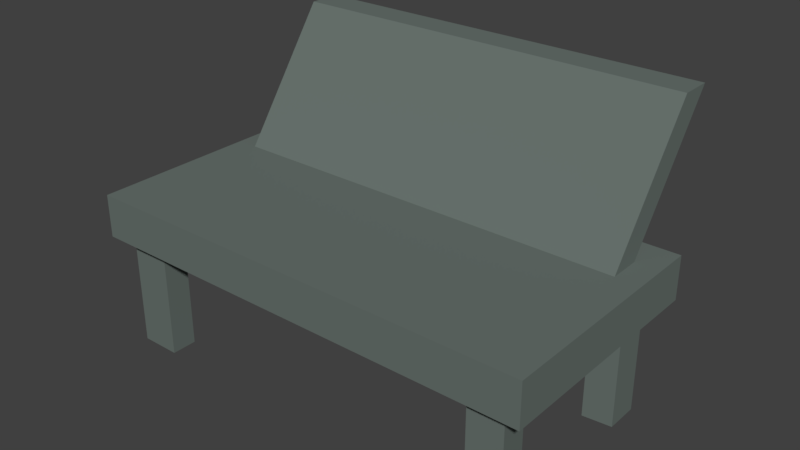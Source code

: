 # Source: banca.blend  (saved by Blender 2.79.0; exported with 4.5.12 LTS)
import bpy
from mathutils import Matrix  # noqa: F401  (used for matrix-valued properties, if any)

bpy.ops.wm.read_factory_settings(use_empty=True)
scene = bpy.context.scene
scene.name = 'Scene'

# ---- collections
col_collection_1 = bpy.data.collections.new('Collection 1'); scene.collection.children.link(col_collection_1)

# ---- materials (node trees are filled in below, after node groups)
mat_material = bpy.data.materials.new('Material')
mat_material.alpha_threshold = 0.0
mat_material.use_transparent_shadow = False
mat_material.diffuse_color = (0.142, 0.1734, 0.159, 1.0)
mat_material.roughness = 0.5
mat_material.line_color = (0.0, 0.0, 0.0, 1.0)

# ---- material node trees

# ---- world
world_world = bpy.data.worlds.new('World'); scene.world = world_world
world_world.color = (0.05088, 0.05088, 0.05088)
world_world.use_sun_shadow = False
world_world.sun_shadow_jitter_overblur = 0.0
world_world.cycles.sampling_method = 'MANUAL'

# ---- meshes
me_cube = bpy.data.meshes.new('Cube')
me_cube.from_pydata([(1.0, 1.0, 0.4287), (1.0, -0.01273, 0.4287), (-1.0, -0.01273, 0.4287), (-1.0, 1.0, 0.4287), (1.0, 1.0, 0.6158), (1.0, -0.01273, 0.6158), (-1.0, -0.01273, 0.6158), (-1.0, 1.0, 0.6158), (0.8945, 0.8468, 0.6158), (0.8945, 0.7093, 0.6158), (-0.9064, 0.8468, 0.6158), (-0.9064, 0.7093, 0.6158), (0.8945, 1.248, 1.178), (0.8945, 1.111, 1.178), (-0.9064, 1.248, 1.178), (-0.9064, 1.111, 1.178), (0.7689, 0.1546, 0.4287), (0.7651, 0.03253, 0.4287), (0.9139, 0.03634, 0.4287), (0.9063, 0.1584, 0.4287), (0.788, 0.9044, 0.4287), (0.788, 0.7594, 0.4287), (0.9139, 0.7708, 0.4287), (0.9139, 0.9158, 0.4287), (-0.8605, 0.8776, 0.4287), (-0.7193, 0.8815, 0.4287), (-0.6926, 0.7479, 0.4287), (-0.8757, 0.7555, 0.4287), (-0.8872, 0.1508, 0.4287), (-0.746, 0.1508, 0.4287), (-0.746, 0.04016, 0.4287), (-0.9215, 0.04016, 0.4287), (0.7689, 0.1546, -0.05683), (0.7651, 0.03253, -0.05683), (0.9139, 0.03634, -0.05683), (0.9063, 0.1584, -0.05683), (0.788, 0.9044, -0.05683), (0.788, 0.7594, -0.05683), (0.9139, 0.7708, -0.05683), (0.9139, 0.9158, -0.05683), (-0.8605, 0.8776, -0.05683), (-0.7193, 0.8815, -0.05683), (-0.6926, 0.7479, -0.05683), (-0.8757, 0.7555, -0.05683), (-0.8872, 0.1508, -0.05683), (-0.746, 0.1508, -0.05683), (-0.746, 0.04016, -0.05683), (-0.9215, 0.04016, -0.05683)], [], [(0, 22, 23, 20, 3), (7, 6, 11, 10), (0, 4, 5, 1), (1, 5, 6, 2), (2, 6, 7, 3), (4, 0, 3, 7), (8, 10, 14, 12), (4, 7, 10, 8), (6, 5, 9, 11), (5, 4, 8, 9), (12, 14, 15, 13), (11, 9, 13, 15), (9, 8, 12, 13), (10, 11, 15, 14), (33, 32, 35, 34), (2, 17, 18, 1), (21, 20, 36, 37), (3, 20, 26, 25, 24, 27), (25, 26, 42, 41), (30, 31, 47, 46), (27, 26, 20, 21, 22, 0, 1, 18, 19, 16, 29, 28, 31, 2, 3), (2, 31, 30, 29, 16, 17), (24, 25, 41, 40), (37, 36, 39, 38), (43, 40, 41, 42), (46, 47, 44, 45), (31, 28, 44, 47), (26, 27, 43, 42), (22, 21, 37, 38), (17, 16, 32, 33), (27, 24, 40, 43), (23, 22, 38, 39), (18, 17, 33, 34), (20, 23, 39, 36), (19, 18, 34, 35), (16, 19, 35, 32), (28, 29, 45, 44), (29, 30, 46, 45)])
me_cube.materials.append(mat_material)
me_cube.use_remesh_preserve_volume = False
me_cube.use_remesh_preserve_attributes = False
me_cube.use_mirror_vertex_groups = False
me_cube.update()

# ---- objects
ob_cube = bpy.data.objects.new('Cube', me_cube)

# ---- transforms, parenting, visibility, modifiers, constraints
ob_cube.location = (0.0, 0.0, 0.0)
ob_cube.lock_rotations_4d = False
ob_cube.empty_display_type = 'ARROWS'
ob_cube.lineart.crease_threshold = 0.0

# ---- collection membership
col_collection_1.objects.link(ob_cube)

# ---- scene / render settings (as saved in the file)
scene.frame_start = 1; scene.frame_end = 250; scene.frame_set(1)
scene.render.engine = 'BLENDER_EEVEE_NEXT'
scene.render.resolution_percentage = 50
scene.render.dither_intensity = 0.0
scene.cycles.use_denoising = False
scene.cycles.samples = 128
scene.cycles.sampling_pattern = 'TABULATED_SOBOL'
scene.cycles.use_adaptive_sampling = False
scene.cycles.use_light_tree = False
scene.cycles.blur_glossy = 0.0
scene.cycles.sample_clamp_indirect = 0.0
scene.view_settings.view_transform = 'Standard'
bpy.context.view_layer.update()

# ---- added for rendering (the .blend has no active camera and no usable light): camera, sun
cam_auto = bpy.data.cameras.new('AutoCamera')
cam_auto.lens = 50.0
cam_auto.sensor_width = 36.0
cam_auto.clip_end = 1000.0
ob_auto_camera = bpy.data.objects.new('AutoCamera', cam_auto)
scene.collection.objects.link(ob_auto_camera)
ob_auto_camera.location = (2.46821, -2.34401, 2.5354)
ob_auto_camera.rotation_euler = (1.09748, -7.21219e-08, 0.694738)
scene.camera = ob_auto_camera
light_auto_sun = bpy.data.lights.new('AutoSun', 'SUN')
light_auto_sun.energy = 3.0
light_auto_sun.angle = 0.0523599
ob_auto_sun = bpy.data.objects.new('AutoSun', light_auto_sun)
scene.collection.objects.link(ob_auto_sun)
ob_auto_sun.rotation_euler = (0.872665, 0.174533, 0.523599)
bpy.context.view_layer.update()
